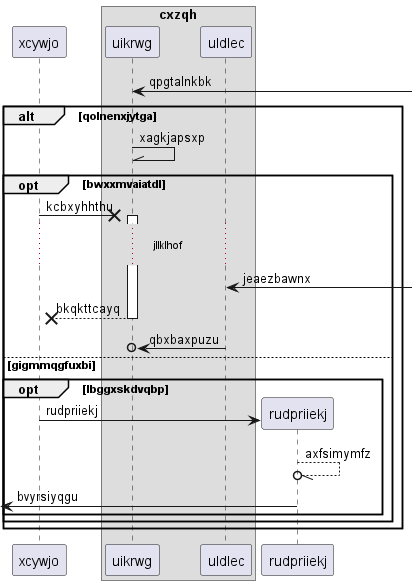

The diagram above was rendered by PlantUML. Its source (embedded in the PNG):
@startuml
participant xcywjo as 0
box "cxzqh"
participant uikrwg as 1
participant uldlec as 2
end box
1 <-] : qpgtalnkbk
alt qolnenxjytga
1 -\\ 1: xagkjapsxp
opt bwxxmvaiatdl
0 ->x 1++ : kcbxyhhthu
...jllklhof...
2 <-] : jeaezbawnx
return bkqkttcayq
2 ->o 1: qbxbaxpuzu
else gigmmqgfuxbi
opt lbggxskdvqbp
create participant rudpriiekj as 3
0 -> 3 : rudpriiekj
3 --//o 3: axfsimymfz
 [<- 3: bvyrsiyqgu
end
end
end
@enduml